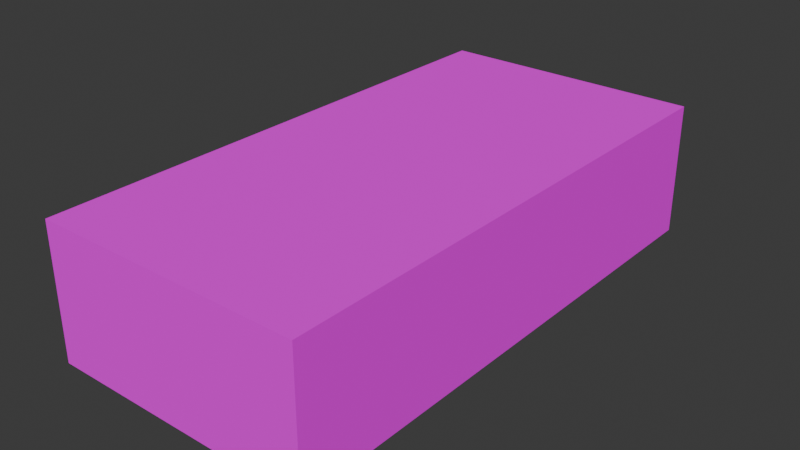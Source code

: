 # Source: Crate.blend  (saved by Blender 4.3.34; exported with 4.5.12 LTS)
import bpy
from mathutils import Matrix  # noqa: F401  (used for matrix-valued properties, if any)

bpy.ops.wm.read_factory_settings(use_empty=True)
scene = bpy.context.scene
scene.name = 'Scene'

# ---- collections
col_collection = bpy.data.collections.new('Collection'); scene.collection.children.link(col_collection)

# ---- images (referenced by path relative to the original .blend; pixels are not part of the script)
import os
ASSET_DIR = os.environ.get("B2B_ASSET_DIR", "")  # directory of the original .blend (textures are referenced by path, not embedded)
HERE = os.path.dirname(os.path.abspath(__file__))  # packed textures are extracted next to this script under _unpacked/

def load_image(name, relpath, width, height, colorspace="sRGB"):
    """Load a texture the original file referenced (path relative to the .blend, or extracted next to this script)."""
    p = next((c for c in (os.path.join(HERE, relpath), os.path.join(ASSET_DIR, relpath)) if relpath and os.path.exists(c)), "")
    if p:
        img = bpy.data.images.load(p, check_existing=True)
        img.name = name
    else:  # same state as the original file: an image datablock whose file is absent (Cycles renders it pink)
        img = bpy.data.images.new(name, width, height)
        img.source = "FILE"
        img.filepath = "//" + (relpath or name)
    img.colorspace_settings.name = colorspace
    return img
img_texture_png = load_image('Texture.png', 'Texture.png', 1024, 1024, 'sRGB')

# ---- materials (node trees are filled in below, after node groups)
mat_material_004 = bpy.data.materials.new('Material.004')
mat_material_004.roughness = 1.0

# ---- material node trees
mat_material_004.use_nodes = True; mat_material_004.node_tree.nodes.clear()
_N = mat_material_004.node_tree.nodes; _L = mat_material_004.node_tree.links
n0 = _N.new('ShaderNodeBsdfPrincipled'); n0.name = 'Principled BSDF'; n0.location = (0, 300)
n0.inputs[2].default_value = 1.0
n0.inputs[3].default_value = 1.0
n0.inputs[13].default_value = 0.0
n0.inputs[27].default_value = (0.0, 0.0, 0.0, 1.0)
n1 = _N.new('ShaderNodeOutputMaterial'); n1.name = 'Material Output'; n1.location = (280, 300)
n2 = _N.new('ShaderNodeTexImage'); n2.name = 'Image Texture'; n2.location = (-480, 300)
n2.image = img_texture_png
n2.interpolation = 'Closest'
_L.new(n2.outputs[0], n0.inputs[0])
_L.new(n0.outputs[0], n1.inputs[0])
n1.is_active_output = True

# ---- world
world_world = bpy.data.worlds.new('World'); scene.world = world_world
world_world.use_nodes = True; world_world.node_tree.nodes.clear()
_N = world_world.node_tree.nodes; _L = world_world.node_tree.links
n0 = _N.new('ShaderNodeOutputWorld'); n0.name = 'World Output'; n0.location = (300, 300)
n1 = _N.new('ShaderNodeBackground'); n1.name = 'Background'; n1.location = (10, 300)
n1.inputs[0].default_value = (0.05088, 0.05088, 0.05088, 1.0)
_L.new(n1.outputs[0], n0.inputs[0])
n0.is_active_output = True
world_world.color = (0.05088, 0.05088, 0.05088)
world_world.sun_shadow_jitter_overblur = 0.0

# ---- meshes
me_cube_001 = bpy.data.meshes.new('Cube.001')
me_cube_001.from_pydata([(-2.0, -1.0, 1.51e-07), (-2.0, -1.0, 1.5), (-2.0, 1.0, -1.51e-07), (-2.0, 1.0, 1.5), (2.0, -1.0, 1.51e-07), (2.0, -1.0, 1.5), (2.0, 1.0, -1.51e-07), (2.0, 1.0, 1.5)], [], [(0, 1, 3, 2), (2, 3, 7, 6), (6, 7, 5, 4), (4, 5, 1, 0), (2, 6, 4, 0), (7, 3, 1, 5)])
me_cube_001.polygons.foreach_set('use_smooth', [True] * 6)
_k = set([(0, 1), (0, 2), (0, 4), (1, 3), (1, 5), (2, 3), (2, 6), (3, 7), (4, 5), (4, 6), (5, 7), (6, 7)])
me_cube_001.attributes.new('sharp_edge', 'BOOLEAN', 'EDGE').data.foreach_set('value', [ (min(e.vertices), max(e.vertices)) in _k for e in me_cube_001.edges])
_uv = me_cube_001.uv_layers.new(name='UVMap')
_uv.uv.foreach_set('vector', [2.98e-08, 0.0, 1.0, 5.96e-08, 1.0, 2.0, 2.98e-08, 2.0, 3.8, 0.0, 3.8, 1.0, 0.0, 1.0, 0.0, 0.0, 0.0, 0.0, 1.0, 0.0, 1.0, 2.0, 0.0, 2.0, 3.8, 0.0, 3.8, 1.0, 0.0, 1.0, 0.0, 0.0, 4.0, 2.0, 0.0, 2.0, 0.0, 0.0, 4.0, 0.0, 4.0, 2.0, 0.0, 2.0, 0.0, 0.0, 4.0, 0.0])
me_cube_001.materials.append(mat_material_004)
me_cube_001.update()
me_cube_001.normals_split_custom_set([tuple(v) for v in zip(*[iter([-1.0, 7.947e-08, 0.0, -1.0, 7.947e-08, 0.0, -1.0, 7.947e-08, 0.0, -1.0, 7.947e-08, 0.0, 0.0, 1.0, 0.0, 0.0, 1.0, 0.0, 0.0, 1.0, 0.0, 0.0, 1.0, 0.0, 1.0, 7.947e-08, 0.0, 1.0, 7.947e-08, 0.0, 1.0, 7.947e-08, 0.0, 1.0, 7.947e-08, 0.0, 0.0, -1.0, 3.974e-08, 0.0, -1.0, 3.974e-08, 0.0, -1.0, 3.974e-08, 0.0, -1.0, 3.974e-08, 0.0, -1.51e-07, -1.0, 0.0, -1.51e-07, -1.0, 0.0, -1.51e-07, -1.0, 0.0, -1.51e-07, -1.0, 0.0, 1.192e-07, 1.0, 0.0, 1.192e-07, 1.0, 0.0, 1.192e-07, 1.0, 0.0, 1.192e-07, 1.0])] * 3)])

# ---- objects
ob_cube = bpy.data.objects.new('Cube', me_cube_001)

# ---- transforms, parenting, visibility, modifiers, constraints
ob_cube.location = (0.0, 0.0, 0.0)
ob_cube.rotation_euler = (0.0, 0.0, 1.571)
ob_cube.scale = (1.0, 1.0, 0.6667)

# ---- collection membership
col_collection.objects.link(ob_cube)

# ---- scene / render settings (as saved in the file)
scene.frame_start = 1; scene.frame_end = 250; scene.frame_set(1)
scene.render.engine = 'BLENDER_EEVEE_NEXT'
bpy.context.view_layer.update()

# ---- added for rendering (the .blend has no active camera and no usable light): camera, sun
cam_auto = bpy.data.cameras.new('AutoCamera')
cam_auto.lens = 50.0
cam_auto.sensor_width = 36.0
cam_auto.clip_end = 1000.0
ob_auto_camera = bpy.data.objects.new('AutoCamera', cam_auto)
scene.collection.objects.link(ob_auto_camera)
ob_auto_camera.location = (4.23991, -5.08789, 3.89193)
ob_auto_camera.rotation_euler = (1.09748, -7.21219e-08, 0.694738)
scene.camera = ob_auto_camera
light_auto_sun = bpy.data.lights.new('AutoSun', 'SUN')
light_auto_sun.energy = 3.0
light_auto_sun.angle = 0.0523599
ob_auto_sun = bpy.data.objects.new('AutoSun', light_auto_sun)
scene.collection.objects.link(ob_auto_sun)
ob_auto_sun.rotation_euler = (0.872665, 0.174533, 0.523599)
bpy.context.view_layer.update()
